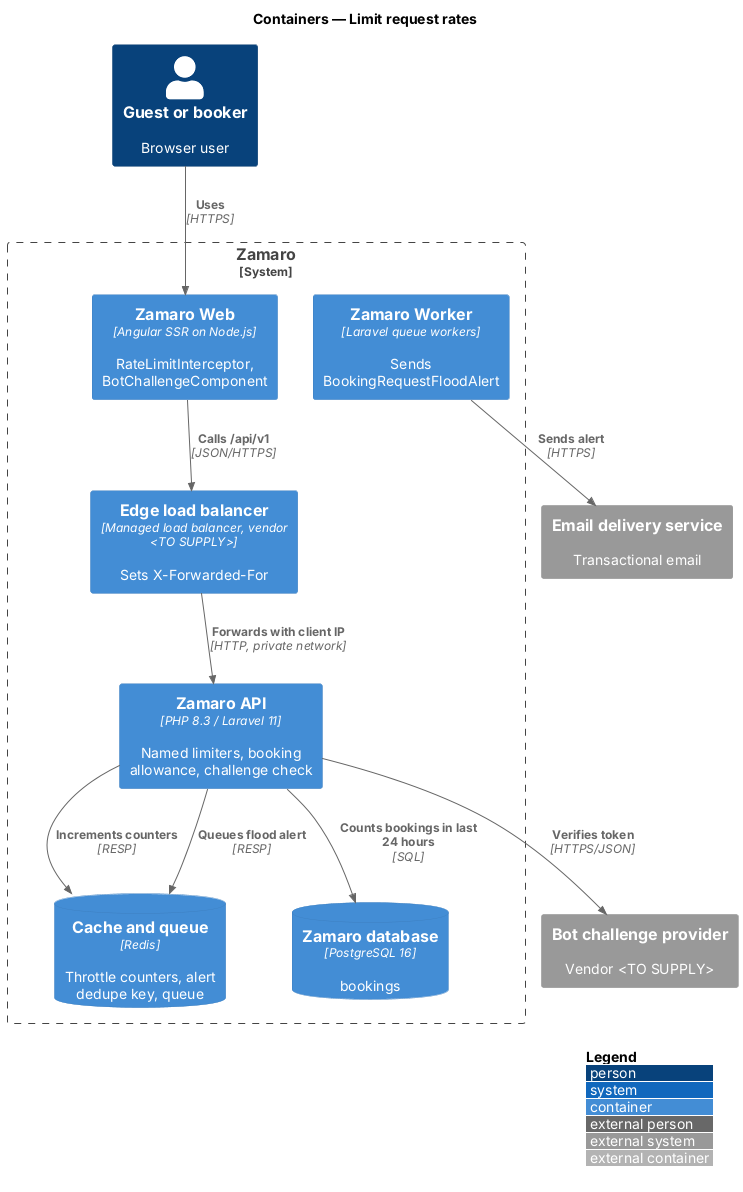

The diagram above was rendered by PlantUML. Its source (embedded in the PNG):
@startuml
!include <C4/C4_Container>
LAYOUT_WITH_LEGEND()
title Containers — Limit request rates

Person(user, "Guest or booker", "Browser user")
System_Ext(bot, "Bot challenge provider", "Vendor <TO SUPPLY>")
System_Ext(email, "Email delivery service", "Transactional email")
System_Boundary(zamaro, "Zamaro") {
  Container(edge, "Edge load balancer", "Managed load balancer, vendor <TO SUPPLY>", "Sets X-Forwarded-For")
  Container(web, "Zamaro Web", "Angular SSR on Node.js", "RateLimitInterceptor, BotChallengeComponent")
  Container(api, "Zamaro API", "PHP 8.3 / Laravel 11", "Named limiters, booking allowance, challenge check")
  Container(worker, "Zamaro Worker", "Laravel queue workers", "Sends BookingRequestFloodAlert")
  ContainerDb(cache, "Cache and queue", "Redis", "Throttle counters, alert dedupe key, queue")
  ContainerDb(db, "Zamaro database", "PostgreSQL 16", "bookings")
}
Rel(user, web, "Uses", "HTTPS")
Rel(web, edge, "Calls /api/v1", "JSON/HTTPS")
Rel(edge, api, "Forwards with client IP", "HTTP, private network")
Rel(api, cache, "Increments counters", "RESP")
Rel(api, db, "Counts bookings in last 24 hours", "SQL")
Rel(api, bot, "Verifies token", "HTTPS/JSON")
Rel(api, cache, "Queues flood alert", "RESP")
Rel(worker, email, "Sends alert", "HTTPS")
@enduml